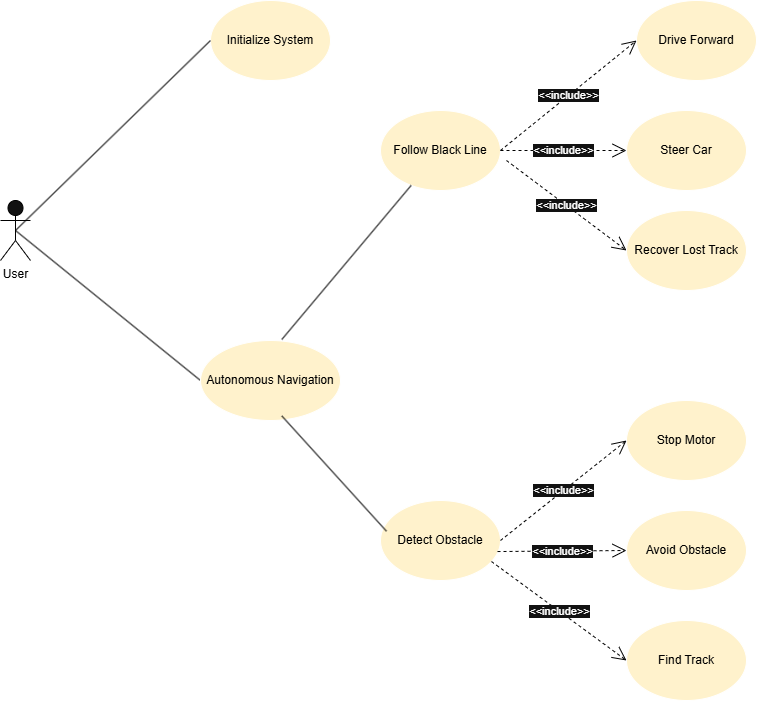

The diagram above was exported from draw.io. Its source (the exported page's mxGraphModel, read from the mxfile embedded in the PNG):
<mxGraphModel dx="2241" dy="751" grid="1" gridSize="10" guides="1" tooltips="1" connect="1" arrows="1" fold="1" page="1" pageScale="1" pageWidth="827" pageHeight="1169" background="light-dark(#FFFFFF,#FFFFFF)" math="0" shadow="0">
  <root>
    <mxCell id="0" />
    <mxCell id="1" parent="0" />
    <mxCell id="tG29WUCKAUnsdsRa4lLn-2" parent="1" style="shape=umlActor;verticalLabelPosition=bottom;verticalAlign=top;html=1;outlineConnect=0;strokeColor=light-dark(#000000,#000000);" value="&lt;font style=&quot;color: light-dark(rgb(186, 0, 0), rgb(0, 0, 0));&quot;&gt;User&lt;/font&gt;" vertex="1">
      <mxGeometry height="60" width="30" x="-350" y="390" as="geometry" />
    </mxCell>
    <mxCell id="tG29WUCKAUnsdsRa4lLn-8" parent="1" style="ellipse;whiteSpace=wrap;html=1;fillColor=light-dark(#FFFFFF,#FFF2CC);" value="&lt;font style=&quot;color: light-dark(rgb(0, 0, 0), rgb(0, 0, 0));&quot;&gt;Initialize System&lt;/font&gt;" vertex="1">
      <mxGeometry height="80" width="120" x="-140" y="190" as="geometry" />
    </mxCell>
    <mxCell id="tG29WUCKAUnsdsRa4lLn-9" parent="1" style="ellipse;whiteSpace=wrap;html=1;fillColor=light-dark(#FFFFFF,#FFF2CC);" value="&lt;font style=&quot;color: light-dark(rgb(0, 0, 0), rgb(0, 0, 0));&quot;&gt;Follow Black Line&lt;/font&gt;" vertex="1">
      <mxGeometry height="80" width="120" x="30" y="300" as="geometry" />
    </mxCell>
    <mxCell id="tG29WUCKAUnsdsRa4lLn-10" parent="1" style="ellipse;whiteSpace=wrap;html=1;fillColor=light-dark(#FFFFFF,#FFF2CC);" value="&lt;font style=&quot;color: light-dark(rgb(0, 0, 0), rgb(0, 0, 0));&quot;&gt;Drive Forward&lt;/font&gt;" vertex="1">
      <mxGeometry height="80" width="120" x="286" y="190" as="geometry" />
    </mxCell>
    <mxCell id="tG29WUCKAUnsdsRa4lLn-11" parent="1" style="ellipse;whiteSpace=wrap;html=1;fillColor=light-dark(#FFFFFF,#FFF2CC);" value="&lt;font style=&quot;color: light-dark(rgb(0, 0, 0), rgb(0, 0, 0));&quot;&gt;Steer Car&lt;/font&gt;" vertex="1">
      <mxGeometry height="80" width="120" x="276" y="300" as="geometry" />
    </mxCell>
    <mxCell id="tG29WUCKAUnsdsRa4lLn-12" parent="1" style="ellipse;whiteSpace=wrap;html=1;fillColor=light-dark(#FFFFFF,#FFF2CC);" value="&lt;font style=&quot;color: light-dark(rgb(0, 0, 0), rgb(0, 0, 0));&quot;&gt;Detect Obstacle&lt;/font&gt;" vertex="1">
      <mxGeometry height="80" width="120" x="30" y="690" as="geometry" />
    </mxCell>
    <mxCell id="tG29WUCKAUnsdsRa4lLn-13" parent="1" style="ellipse;whiteSpace=wrap;html=1;fillColor=light-dark(#FFFFFF,#FFF2CC);" value="&lt;font style=&quot;color: light-dark(rgb(0, 0, 0), rgb(0, 0, 0));&quot;&gt;Stop Motor&lt;/font&gt;" vertex="1">
      <mxGeometry height="80" width="120" x="276" y="590" as="geometry" />
    </mxCell>
    <mxCell id="tG29WUCKAUnsdsRa4lLn-17" edge="1" parent="1" source="tG29WUCKAUnsdsRa4lLn-9" style="endArrow=open;endSize=12;dashed=1;html=1;rounded=0;exitX=1;exitY=0.5;exitDx=0;exitDy=0;entryX=0;entryY=0.5;entryDx=0;entryDy=0;strokeColor=light-dark(#000000,#000000);" target="tG29WUCKAUnsdsRa4lLn-10" value="&amp;lt;&amp;lt;include&amp;gt;&amp;gt;">
      <mxGeometry relative="1" width="160" as="geometry">
        <mxPoint x="196" y="339.5" as="sourcePoint" />
        <mxPoint x="296" y="270" as="targetPoint" />
      </mxGeometry>
    </mxCell>
    <mxCell id="tG29WUCKAUnsdsRa4lLn-18" edge="1" parent="1" style="endArrow=open;endSize=12;dashed=1;html=1;rounded=0;strokeColor=light-dark(#000000,#000000);" value="&amp;lt;&amp;lt;include&amp;gt;&amp;gt;">
      <mxGeometry relative="1" width="160" as="geometry">
        <mxPoint x="156" y="350" as="sourcePoint" />
        <mxPoint x="276" y="440" as="targetPoint" />
      </mxGeometry>
    </mxCell>
    <mxCell id="tG29WUCKAUnsdsRa4lLn-21" edge="1" parent="1" source="tG29WUCKAUnsdsRa4lLn-12" style="endArrow=open;endSize=12;dashed=1;html=1;rounded=0;entryX=0;entryY=0.5;entryDx=0;entryDy=0;exitX=1;exitY=0.5;exitDx=0;exitDy=0;strokeColor=light-dark(#000000,#000000);" target="tG29WUCKAUnsdsRa4lLn-13" value="&amp;lt;&amp;lt;include&amp;gt;&amp;gt;">
      <mxGeometry relative="1" width="160" as="geometry">
        <mxPoint x="186" y="840" as="sourcePoint" />
        <mxPoint x="276" y="780" as="targetPoint" />
      </mxGeometry>
    </mxCell>
    <mxCell id="tG29WUCKAUnsdsRa4lLn-24" edge="1" parent="1" source="tG29WUCKAUnsdsRa4lLn-2" style="endArrow=none;html=1;rounded=0;entryX=0;entryY=0.5;entryDx=0;entryDy=0;strokeColor=light-dark(#000000,#000000);exitX=0.5;exitY=0.5;exitDx=0;exitDy=0;exitPerimeter=0;" target="tG29WUCKAUnsdsRa4lLn-8" value="">
      <mxGeometry height="50" relative="1" width="50" as="geometry">
        <mxPoint x="230" y="220" as="sourcePoint" />
        <mxPoint x="280" y="160" as="targetPoint" />
      </mxGeometry>
    </mxCell>
    <mxCell id="tG29WUCKAUnsdsRa4lLn-25" edge="1" parent="1" source="TuW7UCHYazIsajn3yhqS-12" style="endArrow=none;html=1;rounded=0;exitX=0.581;exitY=-0.013;exitDx=0;exitDy=0;strokeColor=light-dark(#000000,#000000);exitPerimeter=0;" target="tG29WUCKAUnsdsRa4lLn-9" value="">
      <mxGeometry height="50" relative="1" width="50" as="geometry">
        <mxPoint x="145" y="379.9999999999998" as="sourcePoint" />
        <mxPoint x="370" y="379.5" as="targetPoint" />
      </mxGeometry>
    </mxCell>
    <mxCell id="TuW7UCHYazIsajn3yhqS-1" edge="1" parent="1" source="tG29WUCKAUnsdsRa4lLn-9" style="endArrow=open;endSize=12;dashed=1;html=1;rounded=0;strokeColor=light-dark(#000000,#000000);exitX=1;exitY=0.5;exitDx=0;exitDy=0;" value="&amp;lt;&amp;lt;include&amp;gt;&amp;gt;">
      <mxGeometry relative="1" width="160" as="geometry">
        <mxPoint x="316" y="350" as="sourcePoint" />
        <mxPoint x="276" y="340" as="targetPoint" />
      </mxGeometry>
    </mxCell>
    <mxCell id="TuW7UCHYazIsajn3yhqS-2" parent="1" style="ellipse;whiteSpace=wrap;html=1;fillColor=light-dark(#FFFFFF,#FFF2CC);" value="&lt;font style=&quot;color: light-dark(rgb(0, 0, 0), rgb(0, 0, 0));&quot;&gt;Recover Lost Track&lt;/font&gt;" vertex="1">
      <mxGeometry height="80" width="120" x="276" y="400" as="geometry" />
    </mxCell>
    <mxCell id="TuW7UCHYazIsajn3yhqS-3" edge="1" parent="1" source="tG29WUCKAUnsdsRa4lLn-12" style="endArrow=open;endSize=12;dashed=1;html=1;rounded=0;exitX=0.975;exitY=0.638;exitDx=0;exitDy=0;strokeColor=light-dark(#000000,#000000);exitPerimeter=0;entryX=0;entryY=0.5;entryDx=0;entryDy=0;" target="TuW7UCHYazIsajn3yhqS-4" value="&amp;lt;&amp;lt;include&amp;gt;&amp;gt;">
      <mxGeometry relative="1" width="160" as="geometry">
        <mxPoint x="76" y="840" as="sourcePoint" />
        <mxPoint x="266" y="741" as="targetPoint" />
      </mxGeometry>
    </mxCell>
    <mxCell id="TuW7UCHYazIsajn3yhqS-4" parent="1" style="ellipse;whiteSpace=wrap;html=1;fillColor=light-dark(#FFFFFF,#FFF2CC);" value="&lt;font style=&quot;color: light-dark(rgb(0, 0, 0), rgb(0, 0, 0));&quot;&gt;Avoid Obstacle&lt;/font&gt;" vertex="1">
      <mxGeometry height="80" width="120" x="276" y="700" as="geometry" />
    </mxCell>
    <mxCell id="TuW7UCHYazIsajn3yhqS-5" parent="1" style="ellipse;whiteSpace=wrap;html=1;fillColor=light-dark(#FFFFFF,#FFF2CC);" value="&lt;font style=&quot;color: light-dark(rgb(0, 0, 0), rgb(0, 0, 0));&quot;&gt;Find Track&lt;/font&gt;" vertex="1">
      <mxGeometry height="80" width="120" x="276" y="810" as="geometry" />
    </mxCell>
    <mxCell id="TuW7UCHYazIsajn3yhqS-6" edge="1" parent="1" source="tG29WUCKAUnsdsRa4lLn-12" style="endArrow=open;endSize=12;dashed=1;html=1;rounded=0;exitX=0.925;exitY=0.763;exitDx=0;exitDy=0;strokeColor=light-dark(#000000,#000000);exitPerimeter=0;entryX=0;entryY=0.5;entryDx=0;entryDy=0;" target="TuW7UCHYazIsajn3yhqS-5" value="&amp;lt;&amp;lt;include&amp;gt;&amp;gt;">
      <mxGeometry relative="1" width="160" as="geometry">
        <mxPoint x="126" y="950" as="sourcePoint" />
        <mxPoint x="276" y="830" as="targetPoint" />
      </mxGeometry>
    </mxCell>
    <mxCell id="TuW7UCHYazIsajn3yhqS-11" edge="1" parent="1" source="tG29WUCKAUnsdsRa4lLn-2" style="endArrow=none;html=1;rounded=0;strokeColor=light-dark(#000000,#000000);exitX=0.5;exitY=0.5;exitDx=0;exitDy=0;exitPerimeter=0;entryX=0;entryY=0.5;entryDx=0;entryDy=0;" target="TuW7UCHYazIsajn3yhqS-12" value="">
      <mxGeometry height="50" relative="1" width="50" as="geometry">
        <mxPoint x="-210" y="640" as="sourcePoint" />
        <mxPoint x="-120" y="420" as="targetPoint" />
      </mxGeometry>
    </mxCell>
    <mxCell id="TuW7UCHYazIsajn3yhqS-12" parent="1" style="ellipse;whiteSpace=wrap;html=1;fillColor=light-dark(#FFFFFF,#FFF2CC);" value="&lt;font style=&quot;color: light-dark(rgb(0, 0, 0), rgb(0, 0, 0));&quot;&gt;Autonomous Navigation&lt;/font&gt;" vertex="1">
      <mxGeometry height="80" width="140" x="-150" y="530" as="geometry" />
    </mxCell>
    <mxCell id="TuW7UCHYazIsajn3yhqS-13" edge="1" parent="1" source="TuW7UCHYazIsajn3yhqS-12" style="endArrow=none;html=1;rounded=0;exitX=0.581;exitY=0.943;exitDx=0;exitDy=0;strokeColor=light-dark(#000000,#000000);exitPerimeter=0;entryX=0.05;entryY=0.384;entryDx=0;entryDy=0;entryPerimeter=0;" target="tG29WUCKAUnsdsRa4lLn-12" value="">
      <mxGeometry height="50" relative="1" width="50" as="geometry">
        <mxPoint x="-80" y="824" as="sourcePoint" />
        <mxPoint x="50" y="670" as="targetPoint" />
      </mxGeometry>
    </mxCell>
  </root>
</mxGraphModel>